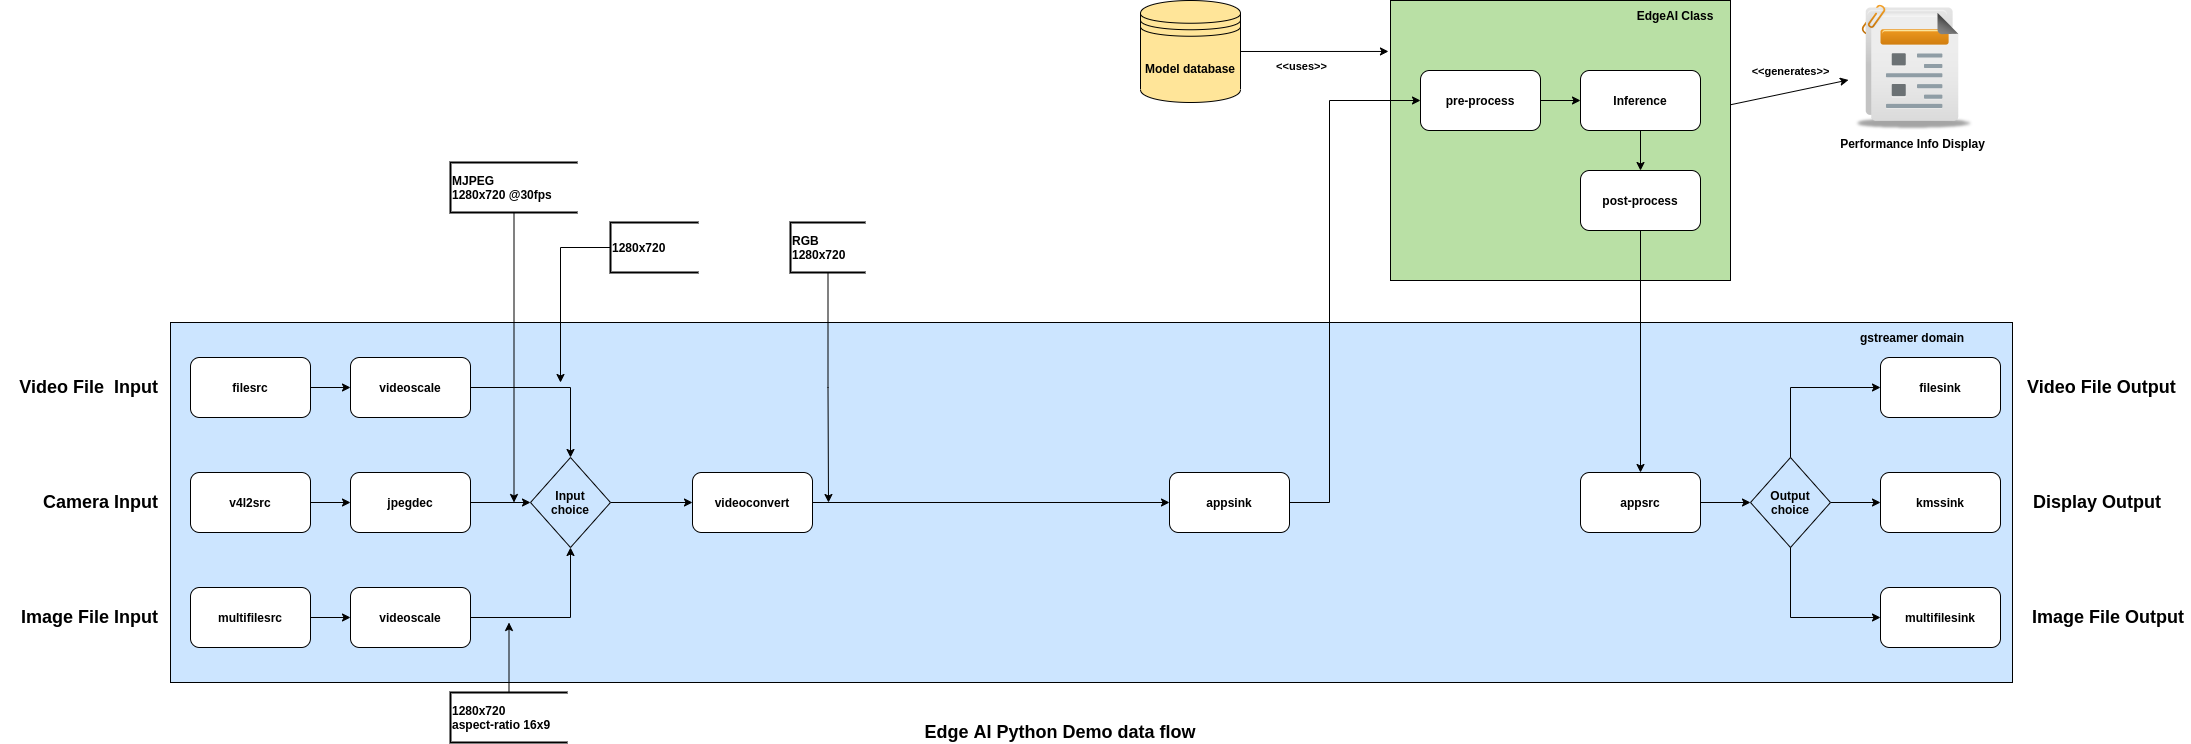

The diagram above was exported from draw.io. Its source (the exported page's mxGraphModel, read from the mxfile embedded in the PNG):
<mxGraphModel dx="1685" dy="1060" grid="1" gridSize="10" guides="1" tooltips="1" connect="1" arrows="1" fold="1" page="1" pageScale="1" pageWidth="1100" pageHeight="850" math="0" shadow="0">
  <root>
    <mxCell id="hfVJ-Ld7oZocIr6O2gNE-0" />
    <mxCell id="hfVJ-Ld7oZocIr6O2gNE-1" parent="hfVJ-Ld7oZocIr6O2gNE-0" />
    <mxCell id="hfVJ-Ld7oZocIr6O2gNE-2" value="" style="rounded=0;whiteSpace=wrap;html=1;fillColor=#CCE5FF;" vertex="1" parent="hfVJ-Ld7oZocIr6O2gNE-1">
      <mxGeometry x="200" y="400" width="1842" height="360" as="geometry" />
    </mxCell>
    <mxCell id="hfVJ-Ld7oZocIr6O2gNE-3" style="edgeStyle=none;rounded=0;orthogonalLoop=1;jettySize=auto;html=1;" edge="1" parent="hfVJ-Ld7oZocIr6O2gNE-1" source="hfVJ-Ld7oZocIr6O2gNE-5" target="hfVJ-Ld7oZocIr6O2gNE-66">
      <mxGeometry relative="1" as="geometry" />
    </mxCell>
    <mxCell id="hfVJ-Ld7oZocIr6O2gNE-4" value="&amp;lt;&amp;lt;generates&amp;gt;&amp;gt;" style="edgeLabel;html=1;align=center;verticalAlign=middle;resizable=0;points=[];fontStyle=1" vertex="1" connectable="0" parent="hfVJ-Ld7oZocIr6O2gNE-3">
      <mxGeometry x="-0.349" y="-3" relative="1" as="geometry">
        <mxPoint x="21" y="-29" as="offset" />
      </mxGeometry>
    </mxCell>
    <mxCell id="hfVJ-Ld7oZocIr6O2gNE-5" value="" style="rounded=0;whiteSpace=wrap;html=1;fillColor=#B9E0A5;" vertex="1" parent="hfVJ-Ld7oZocIr6O2gNE-1">
      <mxGeometry x="1420" y="78" width="340" height="280" as="geometry" />
    </mxCell>
    <mxCell id="hfVJ-Ld7oZocIr6O2gNE-6" value="filesrc" style="rounded=1;whiteSpace=wrap;html=1;fontStyle=1" vertex="1" parent="hfVJ-Ld7oZocIr6O2gNE-1">
      <mxGeometry x="220" y="435" width="120" height="60" as="geometry" />
    </mxCell>
    <mxCell id="hfVJ-Ld7oZocIr6O2gNE-7" value="videoscale" style="rounded=1;whiteSpace=wrap;html=1;fontStyle=1" vertex="1" parent="hfVJ-Ld7oZocIr6O2gNE-1">
      <mxGeometry x="380" y="435" width="120" height="60" as="geometry" />
    </mxCell>
    <mxCell id="hfVJ-Ld7oZocIr6O2gNE-8" style="edgeStyle=orthogonalEdgeStyle;rounded=0;orthogonalLoop=1;jettySize=auto;html=1;entryX=0;entryY=0.5;entryDx=0;entryDy=0;" edge="1" parent="hfVJ-Ld7oZocIr6O2gNE-1" source="hfVJ-Ld7oZocIr6O2gNE-6" target="hfVJ-Ld7oZocIr6O2gNE-7">
      <mxGeometry x="362" y="65" as="geometry" />
    </mxCell>
    <mxCell id="hfVJ-Ld7oZocIr6O2gNE-9" value="videoconvert" style="rounded=1;whiteSpace=wrap;html=1;fontStyle=1" vertex="1" parent="hfVJ-Ld7oZocIr6O2gNE-1">
      <mxGeometry x="722" y="550" width="120" height="60" as="geometry" />
    </mxCell>
    <mxCell id="hfVJ-Ld7oZocIr6O2gNE-13" style="edgeStyle=orthogonalEdgeStyle;rounded=0;orthogonalLoop=1;jettySize=auto;html=1;entryX=0;entryY=0.5;entryDx=0;entryDy=0;" edge="1" parent="hfVJ-Ld7oZocIr6O2gNE-1" source="hfVJ-Ld7oZocIr6O2gNE-9" target="hfVJ-Ld7oZocIr6O2gNE-16">
      <mxGeometry x="30" y="70" as="geometry">
        <mxPoint x="919" y="480" as="targetPoint" />
      </mxGeometry>
    </mxCell>
    <mxCell id="hfVJ-Ld7oZocIr6O2gNE-16" value="appsink" style="rounded=1;whiteSpace=wrap;html=1;fontStyle=1" vertex="1" parent="hfVJ-Ld7oZocIr6O2gNE-1">
      <mxGeometry x="1199" y="550" width="120" height="60" as="geometry" />
    </mxCell>
    <mxCell id="hfVJ-Ld7oZocIr6O2gNE-18" value="appsrc" style="rounded=1;whiteSpace=wrap;html=1;fontStyle=1" vertex="1" parent="hfVJ-Ld7oZocIr6O2gNE-1">
      <mxGeometry x="1610" y="550" width="120" height="60" as="geometry" />
    </mxCell>
    <mxCell id="hfVJ-Ld7oZocIr6O2gNE-19" value="kmssink" style="rounded=1;whiteSpace=wrap;html=1;fontStyle=1" vertex="1" parent="hfVJ-Ld7oZocIr6O2gNE-1">
      <mxGeometry x="1910" y="550" width="120" height="60" as="geometry" />
    </mxCell>
    <mxCell id="hfVJ-Ld7oZocIr6O2gNE-20" value="pre-process" style="rounded=1;whiteSpace=wrap;html=1;fontStyle=1" vertex="1" parent="hfVJ-Ld7oZocIr6O2gNE-1">
      <mxGeometry x="1450" y="148" width="120" height="60" as="geometry" />
    </mxCell>
    <mxCell id="hfVJ-Ld7oZocIr6O2gNE-21" style="edgeStyle=orthogonalEdgeStyle;rounded=0;orthogonalLoop=1;jettySize=auto;html=1;entryX=0;entryY=0.5;entryDx=0;entryDy=0;exitX=1;exitY=0.5;exitDx=0;exitDy=0;" edge="1" parent="hfVJ-Ld7oZocIr6O2gNE-1" source="hfVJ-Ld7oZocIr6O2gNE-16" target="hfVJ-Ld7oZocIr6O2gNE-20">
      <mxGeometry x="30" y="70" as="geometry">
        <Array as="points">
          <mxPoint x="1359" y="178" />
        </Array>
      </mxGeometry>
    </mxCell>
    <mxCell id="hfVJ-Ld7oZocIr6O2gNE-22" value="Inference" style="rounded=1;whiteSpace=wrap;html=1;fontStyle=1" vertex="1" parent="hfVJ-Ld7oZocIr6O2gNE-1">
      <mxGeometry x="1610" y="148" width="120" height="60" as="geometry" />
    </mxCell>
    <mxCell id="hfVJ-Ld7oZocIr6O2gNE-23" style="edgeStyle=orthogonalEdgeStyle;rounded=0;orthogonalLoop=1;jettySize=auto;html=1;entryX=0;entryY=0.5;entryDx=0;entryDy=0;" edge="1" parent="hfVJ-Ld7oZocIr6O2gNE-1" source="hfVJ-Ld7oZocIr6O2gNE-20" target="hfVJ-Ld7oZocIr6O2gNE-22">
      <mxGeometry x="400" y="78" as="geometry" />
    </mxCell>
    <mxCell id="hfVJ-Ld7oZocIr6O2gNE-24" style="edgeStyle=orthogonalEdgeStyle;rounded=0;orthogonalLoop=1;jettySize=auto;html=1;" edge="1" parent="hfVJ-Ld7oZocIr6O2gNE-1" source="hfVJ-Ld7oZocIr6O2gNE-25" target="hfVJ-Ld7oZocIr6O2gNE-18">
      <mxGeometry x="30" y="70" as="geometry" />
    </mxCell>
    <mxCell id="hfVJ-Ld7oZocIr6O2gNE-25" value="post-process" style="rounded=1;whiteSpace=wrap;html=1;fontStyle=1" vertex="1" parent="hfVJ-Ld7oZocIr6O2gNE-1">
      <mxGeometry x="1610" y="248" width="120" height="60" as="geometry" />
    </mxCell>
    <mxCell id="hfVJ-Ld7oZocIr6O2gNE-27" value="gstreamer domain" style="text;html=1;strokeColor=none;fillColor=none;align=center;verticalAlign=middle;whiteSpace=wrap;rounded=0;fontStyle=1" vertex="1" parent="hfVJ-Ld7oZocIr6O2gNE-1">
      <mxGeometry x="1867" y="400" width="150" height="30" as="geometry" />
    </mxCell>
    <mxCell id="hfVJ-Ld7oZocIr6O2gNE-28" value="EdgeAI Class" style="text;html=1;strokeColor=none;fillColor=none;align=center;verticalAlign=middle;whiteSpace=wrap;rounded=0;fontStyle=1" vertex="1" parent="hfVJ-Ld7oZocIr6O2gNE-1">
      <mxGeometry x="1630" y="78" width="150" height="30" as="geometry" />
    </mxCell>
    <mxCell id="hfVJ-Ld7oZocIr6O2gNE-29" style="edgeStyle=orthogonalEdgeStyle;rounded=0;orthogonalLoop=1;jettySize=auto;html=1;" edge="1" parent="hfVJ-Ld7oZocIr6O2gNE-1" source="hfVJ-Ld7oZocIr6O2gNE-30">
      <mxGeometry x="30" y="70" as="geometry">
        <mxPoint x="590" y="460" as="targetPoint" />
      </mxGeometry>
    </mxCell>
    <mxCell id="hfVJ-Ld7oZocIr6O2gNE-30" value="&lt;div&gt;1280x720&lt;/div&gt;" style="strokeWidth=2;html=1;shape=mxgraph.flowchart.annotation_1;align=left;pointerEvents=1;fillColor=#CCE5FF;fontStyle=1" vertex="1" parent="hfVJ-Ld7oZocIr6O2gNE-1">
      <mxGeometry x="640" y="300" width="88" height="50" as="geometry" />
    </mxCell>
    <mxCell id="hfVJ-Ld7oZocIr6O2gNE-31" style="edgeStyle=orthogonalEdgeStyle;rounded=0;orthogonalLoop=1;jettySize=auto;html=1;" edge="1" parent="hfVJ-Ld7oZocIr6O2gNE-1" source="hfVJ-Ld7oZocIr6O2gNE-32">
      <mxGeometry x="30" y="70" as="geometry">
        <mxPoint x="858" y="580" as="targetPoint" />
      </mxGeometry>
    </mxCell>
    <mxCell id="hfVJ-Ld7oZocIr6O2gNE-32" value="&lt;div&gt;RGB&lt;/div&gt;&lt;div&gt;1280x720&lt;br&gt;&lt;/div&gt;" style="strokeWidth=2;html=1;shape=mxgraph.flowchart.annotation_1;align=left;pointerEvents=1;fillColor=#CCE5FF;fontStyle=1" vertex="1" parent="hfVJ-Ld7oZocIr6O2gNE-1">
      <mxGeometry x="820" y="300" width="75" height="50" as="geometry" />
    </mxCell>
    <mxCell id="hfVJ-Ld7oZocIr6O2gNE-33" style="edgeStyle=orthogonalEdgeStyle;rounded=0;orthogonalLoop=1;jettySize=auto;html=1;entryX=0;entryY=0.5;entryDx=0;entryDy=0;" edge="1" parent="hfVJ-Ld7oZocIr6O2gNE-1" source="hfVJ-Ld7oZocIr6O2gNE-34" target="hfVJ-Ld7oZocIr6O2gNE-9">
      <mxGeometry x="30" y="70" as="geometry" />
    </mxCell>
    <mxCell id="hfVJ-Ld7oZocIr6O2gNE-34" value="Input&#10;choice" style="rhombus;fillColor=#CCE5FF;fontStyle=1" vertex="1" parent="hfVJ-Ld7oZocIr6O2gNE-1">
      <mxGeometry x="560" y="535" width="80" height="90" as="geometry" />
    </mxCell>
    <mxCell id="hfVJ-Ld7oZocIr6O2gNE-35" value="multifilesrc" style="rounded=1;whiteSpace=wrap;html=1;fontStyle=1" vertex="1" parent="hfVJ-Ld7oZocIr6O2gNE-1">
      <mxGeometry x="220" y="665" width="120" height="60" as="geometry" />
    </mxCell>
    <mxCell id="hfVJ-Ld7oZocIr6O2gNE-36" style="edgeStyle=orthogonalEdgeStyle;rounded=0;orthogonalLoop=1;jettySize=auto;html=1;entryX=0.5;entryY=0;entryDx=0;entryDy=0;" edge="1" parent="hfVJ-Ld7oZocIr6O2gNE-1" source="hfVJ-Ld7oZocIr6O2gNE-22" target="hfVJ-Ld7oZocIr6O2gNE-25">
      <mxGeometry x="30" y="78" as="geometry" />
    </mxCell>
    <mxCell id="hfVJ-Ld7oZocIr6O2gNE-37" style="edgeStyle=orthogonalEdgeStyle;rounded=0;orthogonalLoop=1;jettySize=auto;html=1;entryX=0.5;entryY=1;entryDx=0;entryDy=0;" edge="1" parent="hfVJ-Ld7oZocIr6O2gNE-1" source="hfVJ-Ld7oZocIr6O2gNE-38" target="hfVJ-Ld7oZocIr6O2gNE-34">
      <mxGeometry x="30" y="70" as="geometry" />
    </mxCell>
    <mxCell id="hfVJ-Ld7oZocIr6O2gNE-38" value="videoscale" style="rounded=1;whiteSpace=wrap;html=1;fontStyle=1" vertex="1" parent="hfVJ-Ld7oZocIr6O2gNE-1">
      <mxGeometry x="380" y="665" width="120" height="60" as="geometry" />
    </mxCell>
    <mxCell id="hfVJ-Ld7oZocIr6O2gNE-39" value="v4l2src" style="rounded=1;whiteSpace=wrap;html=1;fontStyle=1" vertex="1" parent="hfVJ-Ld7oZocIr6O2gNE-1">
      <mxGeometry x="220" y="550" width="120" height="60" as="geometry" />
    </mxCell>
    <mxCell id="hfVJ-Ld7oZocIr6O2gNE-40" style="edgeStyle=orthogonalEdgeStyle;rounded=0;orthogonalLoop=1;jettySize=auto;html=1;entryX=0.5;entryY=0;entryDx=0;entryDy=0;" edge="1" parent="hfVJ-Ld7oZocIr6O2gNE-1" source="hfVJ-Ld7oZocIr6O2gNE-7" target="hfVJ-Ld7oZocIr6O2gNE-34">
      <mxGeometry x="30" y="70" as="geometry" />
    </mxCell>
    <mxCell id="hfVJ-Ld7oZocIr6O2gNE-41" style="edgeStyle=orthogonalEdgeStyle;rounded=0;orthogonalLoop=1;jettySize=auto;html=1;entryX=0;entryY=0.5;entryDx=0;entryDy=0;" edge="1" parent="hfVJ-Ld7oZocIr6O2gNE-1" source="hfVJ-Ld7oZocIr6O2gNE-42" target="hfVJ-Ld7oZocIr6O2gNE-34">
      <mxGeometry x="30" y="70" as="geometry" />
    </mxCell>
    <mxCell id="hfVJ-Ld7oZocIr6O2gNE-42" value="jpegdec" style="rounded=1;whiteSpace=wrap;html=1;fontStyle=1" vertex="1" parent="hfVJ-Ld7oZocIr6O2gNE-1">
      <mxGeometry x="380" y="550" width="120" height="60" as="geometry" />
    </mxCell>
    <mxCell id="hfVJ-Ld7oZocIr6O2gNE-43" style="edgeStyle=orthogonalEdgeStyle;rounded=0;orthogonalLoop=1;jettySize=auto;html=1;entryX=0;entryY=0.5;entryDx=0;entryDy=0;" edge="1" parent="hfVJ-Ld7oZocIr6O2gNE-1" source="hfVJ-Ld7oZocIr6O2gNE-44" target="hfVJ-Ld7oZocIr6O2gNE-19">
      <mxGeometry x="30" y="70" as="geometry" />
    </mxCell>
    <mxCell id="hfVJ-Ld7oZocIr6O2gNE-44" value="Output&#10;choice" style="rhombus;fillColor=#CCE5FF;fontStyle=1" vertex="1" parent="hfVJ-Ld7oZocIr6O2gNE-1">
      <mxGeometry x="1780" y="535" width="80" height="90" as="geometry" />
    </mxCell>
    <mxCell id="hfVJ-Ld7oZocIr6O2gNE-45" style="edgeStyle=orthogonalEdgeStyle;rounded=0;orthogonalLoop=1;jettySize=auto;html=1;entryX=0;entryY=0.5;entryDx=0;entryDy=0;" edge="1" parent="hfVJ-Ld7oZocIr6O2gNE-1" source="hfVJ-Ld7oZocIr6O2gNE-35" target="hfVJ-Ld7oZocIr6O2gNE-38">
      <mxGeometry x="30" y="70" as="geometry" />
    </mxCell>
    <mxCell id="hfVJ-Ld7oZocIr6O2gNE-46" style="edgeStyle=orthogonalEdgeStyle;rounded=0;orthogonalLoop=1;jettySize=auto;html=1;entryX=0;entryY=0.5;entryDx=0;entryDy=0;" edge="1" parent="hfVJ-Ld7oZocIr6O2gNE-1" source="hfVJ-Ld7oZocIr6O2gNE-39" target="hfVJ-Ld7oZocIr6O2gNE-42">
      <mxGeometry x="30" y="70" as="geometry" />
    </mxCell>
    <mxCell id="hfVJ-Ld7oZocIr6O2gNE-47" value="filesink" style="rounded=1;whiteSpace=wrap;html=1;fontStyle=1" vertex="1" parent="hfVJ-Ld7oZocIr6O2gNE-1">
      <mxGeometry x="1910" y="435" width="120" height="60" as="geometry" />
    </mxCell>
    <mxCell id="hfVJ-Ld7oZocIr6O2gNE-48" value="multifilesink" style="rounded=1;whiteSpace=wrap;html=1;fontStyle=1" vertex="1" parent="hfVJ-Ld7oZocIr6O2gNE-1">
      <mxGeometry x="1910" y="665" width="120" height="60" as="geometry" />
    </mxCell>
    <mxCell id="hfVJ-Ld7oZocIr6O2gNE-49" style="edgeStyle=orthogonalEdgeStyle;rounded=0;orthogonalLoop=1;jettySize=auto;html=1;" edge="1" parent="hfVJ-Ld7oZocIr6O2gNE-1" source="hfVJ-Ld7oZocIr6O2gNE-50">
      <mxGeometry x="30" y="70" as="geometry">
        <mxPoint x="543.5" y="580" as="targetPoint" />
      </mxGeometry>
    </mxCell>
    <mxCell id="hfVJ-Ld7oZocIr6O2gNE-50" value="&lt;div&gt;MJPEG&lt;/div&gt;&lt;div&gt;1280x720 @30fps&lt;br&gt;&lt;/div&gt;" style="strokeWidth=2;html=1;shape=mxgraph.flowchart.annotation_1;align=left;pointerEvents=1;fillColor=#CCE5FF;fontStyle=1" vertex="1" parent="hfVJ-Ld7oZocIr6O2gNE-1">
      <mxGeometry x="480" y="240" width="127" height="50" as="geometry" />
    </mxCell>
    <mxCell id="hfVJ-Ld7oZocIr6O2gNE-51" style="edgeStyle=orthogonalEdgeStyle;rounded=0;orthogonalLoop=1;jettySize=auto;html=1;" edge="1" parent="hfVJ-Ld7oZocIr6O2gNE-1" source="hfVJ-Ld7oZocIr6O2gNE-52">
      <mxGeometry x="30" y="70" as="geometry">
        <mxPoint x="538.5" y="700" as="targetPoint" />
      </mxGeometry>
    </mxCell>
    <mxCell id="hfVJ-Ld7oZocIr6O2gNE-52" value="&lt;div&gt;1280x720&lt;/div&gt;&lt;div&gt;aspect-ratio 16x9&lt;br&gt;&lt;/div&gt;" style="strokeWidth=2;html=1;shape=mxgraph.flowchart.annotation_1;align=left;pointerEvents=1;fillColor=#CCE5FF;fontStyle=1" vertex="1" parent="hfVJ-Ld7oZocIr6O2gNE-1">
      <mxGeometry x="480" y="770" width="117" height="50" as="geometry" />
    </mxCell>
    <mxCell id="hfVJ-Ld7oZocIr6O2gNE-53" value="Edge AI Python Demo data flow" style="text;html=1;strokeColor=none;fillColor=none;align=center;verticalAlign=middle;whiteSpace=wrap;rounded=0;fontStyle=1;fontSize=18" vertex="1" parent="hfVJ-Ld7oZocIr6O2gNE-1">
      <mxGeometry x="950" y="800" width="280" height="20" as="geometry" />
    </mxCell>
    <mxCell id="hfVJ-Ld7oZocIr6O2gNE-54" value="Camera Input" style="text;html=1;strokeColor=none;fillColor=none;align=right;verticalAlign=middle;whiteSpace=wrap;rounded=0;fontStyle=1;fontSize=18" vertex="1" parent="hfVJ-Ld7oZocIr6O2gNE-1">
      <mxGeometry x="30" y="570" width="160" height="20" as="geometry" />
    </mxCell>
    <mxCell id="hfVJ-Ld7oZocIr6O2gNE-55" value="Video File&amp;nbsp; Input" style="text;html=1;strokeColor=none;fillColor=none;align=right;verticalAlign=middle;whiteSpace=wrap;rounded=0;fontStyle=1;fontSize=18" vertex="1" parent="hfVJ-Ld7oZocIr6O2gNE-1">
      <mxGeometry x="30" y="455" width="160" height="20" as="geometry" />
    </mxCell>
    <mxCell id="hfVJ-Ld7oZocIr6O2gNE-56" value="Image File Input" style="text;html=1;strokeColor=none;fillColor=none;align=right;verticalAlign=middle;whiteSpace=wrap;rounded=0;fontStyle=1;fontSize=18" vertex="1" parent="hfVJ-Ld7oZocIr6O2gNE-1">
      <mxGeometry x="30" y="685" width="160" height="20" as="geometry" />
    </mxCell>
    <mxCell id="hfVJ-Ld7oZocIr6O2gNE-57" value="Display Output" style="text;html=1;strokeColor=none;fillColor=none;align=left;verticalAlign=middle;whiteSpace=wrap;rounded=0;fontStyle=1;fontSize=18" vertex="1" parent="hfVJ-Ld7oZocIr6O2gNE-1">
      <mxGeometry x="2061" y="570" width="139" height="20" as="geometry" />
    </mxCell>
    <mxCell id="hfVJ-Ld7oZocIr6O2gNE-58" value="Image File Output" style="text;html=1;strokeColor=none;fillColor=none;align=left;verticalAlign=middle;whiteSpace=wrap;rounded=0;fontStyle=1;fontSize=18" vertex="1" parent="hfVJ-Ld7oZocIr6O2gNE-1">
      <mxGeometry x="2060" y="685" width="160" height="20" as="geometry" />
    </mxCell>
    <mxCell id="hfVJ-Ld7oZocIr6O2gNE-59" value="Video File Output" style="text;html=1;strokeColor=none;fillColor=none;align=left;verticalAlign=middle;whiteSpace=wrap;rounded=0;fontStyle=1;fontSize=18" vertex="1" parent="hfVJ-Ld7oZocIr6O2gNE-1">
      <mxGeometry x="2055" y="455" width="160" height="20" as="geometry" />
    </mxCell>
    <mxCell id="hfVJ-Ld7oZocIr6O2gNE-60" style="edgeStyle=orthogonalEdgeStyle;rounded=0;orthogonalLoop=1;jettySize=auto;html=1;entryX=0;entryY=0.5;entryDx=0;entryDy=0;" edge="1" parent="hfVJ-Ld7oZocIr6O2gNE-1" source="hfVJ-Ld7oZocIr6O2gNE-18" target="hfVJ-Ld7oZocIr6O2gNE-44">
      <mxGeometry x="30" y="70" as="geometry" />
    </mxCell>
    <mxCell id="hfVJ-Ld7oZocIr6O2gNE-61" style="edgeStyle=orthogonalEdgeStyle;rounded=0;orthogonalLoop=1;jettySize=auto;html=1;entryX=0;entryY=0.5;entryDx=0;entryDy=0;" edge="1" parent="hfVJ-Ld7oZocIr6O2gNE-1" source="hfVJ-Ld7oZocIr6O2gNE-44" target="hfVJ-Ld7oZocIr6O2gNE-47">
      <mxGeometry x="30" y="70" as="geometry">
        <Array as="points">
          <mxPoint x="1820" y="465" />
        </Array>
      </mxGeometry>
    </mxCell>
    <mxCell id="hfVJ-Ld7oZocIr6O2gNE-62" style="edgeStyle=orthogonalEdgeStyle;rounded=0;orthogonalLoop=1;jettySize=auto;html=1;entryX=0;entryY=0.5;entryDx=0;entryDy=0;" edge="1" parent="hfVJ-Ld7oZocIr6O2gNE-1" source="hfVJ-Ld7oZocIr6O2gNE-44" target="hfVJ-Ld7oZocIr6O2gNE-48">
      <mxGeometry x="30" y="70" as="geometry">
        <Array as="points">
          <mxPoint x="1820" y="695" />
        </Array>
      </mxGeometry>
    </mxCell>
    <mxCell id="hfVJ-Ld7oZocIr6O2gNE-63" style="rounded=0;orthogonalLoop=1;jettySize=auto;html=1;entryX=-0.006;entryY=0.182;entryDx=0;entryDy=0;entryPerimeter=0;elbow=vertical;" edge="1" parent="hfVJ-Ld7oZocIr6O2gNE-1" source="hfVJ-Ld7oZocIr6O2gNE-65" target="hfVJ-Ld7oZocIr6O2gNE-5">
      <mxGeometry relative="1" as="geometry" />
    </mxCell>
    <mxCell id="hfVJ-Ld7oZocIr6O2gNE-64" value="&amp;lt;&amp;lt;uses&amp;gt;&amp;gt;" style="edgeLabel;html=1;align=center;verticalAlign=middle;resizable=0;points=[];fontStyle=1" vertex="1" connectable="0" parent="hfVJ-Ld7oZocIr6O2gNE-63">
      <mxGeometry x="-0.3241" y="-3" relative="1" as="geometry">
        <mxPoint x="10" y="12" as="offset" />
      </mxGeometry>
    </mxCell>
    <mxCell id="hfVJ-Ld7oZocIr6O2gNE-65" value="Model database" style="shape=datastore;whiteSpace=wrap;html=1;fontStyle=1;fillColor=#FFE599;" vertex="1" parent="hfVJ-Ld7oZocIr6O2gNE-1">
      <mxGeometry x="1170" y="78" width="100" height="102" as="geometry" />
    </mxCell>
    <mxCell id="hfVJ-Ld7oZocIr6O2gNE-66" value="Performance Info Display" style="shape=image;html=1;verticalAlign=top;verticalLabelPosition=bottom;labelBackgroundColor=#ffffff;imageAspect=0;aspect=fixed;image=https://cdn4.iconfinder.com/data/icons/pretty_office_3/128/reports.png;fillColor=#FFE599;fontStyle=1" vertex="1" parent="hfVJ-Ld7oZocIr6O2gNE-1">
      <mxGeometry x="1878" y="80" width="128" height="128" as="geometry" />
    </mxCell>
  </root>
</mxGraphModel>